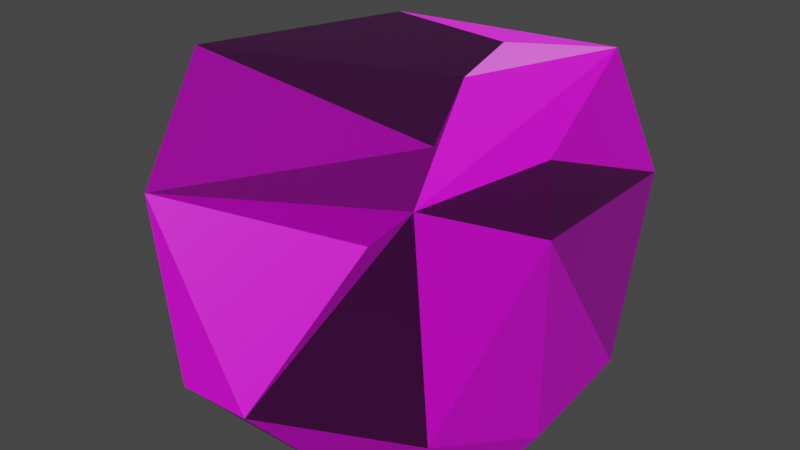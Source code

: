 # Source: stones.blend  (saved by Blender 2.81.16; exported with 4.5.12 LTS)
import bpy
from mathutils import Matrix  # noqa: F401  (used for matrix-valued properties, if any)

bpy.ops.wm.read_factory_settings(use_empty=True)
scene = bpy.context.scene
scene.name = 'Scene'

# ---- collections
col_collection = bpy.data.collections.new('Collection'); scene.collection.children.link(col_collection)

# ---- images (referenced by path relative to the original .blend; pixels are not part of the script)
import os
ASSET_DIR = os.environ.get("B2B_ASSET_DIR", "")  # directory of the original .blend (textures are referenced by path, not embedded)
HERE = os.path.dirname(os.path.abspath(__file__))  # packed textures are extracted next to this script under _unpacked/

def load_image(name, relpath, width, height, colorspace="sRGB"):
    """Load a texture the original file referenced (path relative to the .blend, or extracted next to this script)."""
    p = next((c for c in (os.path.join(HERE, relpath), os.path.join(ASSET_DIR, relpath)) if relpath and os.path.exists(c)), "")
    if p:
        img = bpy.data.images.load(p, check_existing=True)
        img.name = name
    else:  # same state as the original file: an image datablock whose file is absent (Cycles renders it pink)
        img = bpy.data.images.new(name, width, height)
        img.source = "FILE"
        img.filepath = "//" + (relpath or name)
    img.colorspace_settings.name = colorspace
    return img
img_atlas_png = load_image('atlas.png', 'atlas.png', 1024, 1024, 'sRGB')
img_atlas_n_png = load_image('atlas_n.png', 'atlas_n.png', 1024, 1024, 'sRGB')

# ---- materials (node trees are filled in below, after node groups)
mat_material_001 = bpy.data.materials.new('Material.001')
mat_material_001.use_transparent_shadow = False

# ---- material node trees
mat_material_001.use_nodes = True; mat_material_001.node_tree.nodes.clear()
_N = mat_material_001.node_tree.nodes; _L = mat_material_001.node_tree.links
n0 = _N.new('ShaderNodeOutputMaterial'); n0.name = 'Material Output'; n0.location = (300, 300)
n1 = _N.new('ShaderNodeBsdfPrincipled'); n1.name = 'Principled BSDF'; n1.location = (10, 300)
n1.distribution = 'GGX'
n1.subsurface_method = 'BURLEY'
n1.inputs[3].default_value = 1.45
n1.inputs[27].default_value = (0.0, 0.0, 0.0, 1.0)
n1.inputs[28].default_value = 1.0
n2 = _N.new('ShaderNodeTexImage'); n2.name = 'Image Texture'; n2.location = (-280, 275)
n2.image = img_atlas_png
n2.interpolation = 'Closest'
n3 = _N.new('ShaderNodeTexImage'); n3.name = 'Image Texture.001'; n3.location = (-613, -109)
n3.image = img_atlas_n_png
n4 = _N.new('ShaderNodeNormalMap'); n4.name = 'Normal Map'; n4.location = (-261, -114)
_L.new(n1.outputs[0], n0.inputs[0])
_L.new(n2.outputs[0], n1.inputs[0])
_L.new(n4.outputs[0], n1.inputs[5])
_L.new(n3.outputs[0], n4.inputs[1])
n0.is_active_output = True

# ---- world
world_world = bpy.data.worlds.new('World'); scene.world = world_world
world_world.use_nodes = True; world_world.node_tree.nodes.clear()
_N = world_world.node_tree.nodes; _L = world_world.node_tree.links
n0 = _N.new('ShaderNodeOutputWorld'); n0.name = 'World Output'; n0.location = (300, 300)
n1 = _N.new('ShaderNodeBackground'); n1.name = 'Background'; n1.location = (10, 300)
n1.inputs[0].default_value = (0.05088, 0.05088, 0.05088, 1.0)
_L.new(n1.outputs[0], n0.inputs[0])
n0.is_active_output = True
world_world.color = (0.05088, 0.05088, 0.05088)
world_world.use_sun_shadow = False
world_world.sun_shadow_jitter_overblur = 0.0

# ---- meshes
me_cube_002 = bpy.data.meshes.new('Cube.002')
me_cube_002.from_pydata([(1.0, 0.0, 0.0), (-1.0, 1.0, 0.0), (-0.1036, -1.293, 0.349), (0.9192, 0.9786, -0.000778), (0.4371, 0.294, 2.232), (1.047, 1.047, 1.368), (0.8656, 0.7808, 2.168), (0.6047, -1.04, 1.569), (-0.5703, 0.6076, 2.146), (-0.2705, 1.0, 2.0), (-1.121, 1.019, 1.397), (-1.071, -0.6115, 2.129), (0.5948, -0.2777, 2.221), (0.8557, -0.8557, 2.1), (-1.0, -1.0, 0.0), (-1.101, -1.057, 1.344), (0.8943, -1.047, 1.852), (1.0, -1.0, 0.0), (0.9806, -0.03402, 1.794), (0.9703, -1.013, 0.5197), (1.183, -0.3093, 1.501), (-1.164, 1.127, 0.3688)], [], [(9, 6, 10), (20, 18, 16, 19), (2, 7, 15), (1, 3, 0, 17, 14), (8, 4, 6, 9), (4, 12, 13, 16, 18, 6), (14, 15, 21, 1), (8, 9, 10, 11), (11, 10, 15), (4, 8, 11, 12), (12, 11, 13), (13, 11, 15, 16), (2, 15, 14), (7, 2, 17, 19, 16), (2, 14, 17), (15, 7, 16), (0, 20, 19, 17), (3, 5, 20, 0), (5, 6, 18, 20), (6, 5, 10), (1, 21, 5, 3), (21, 15, 10), (5, 21, 10)])
_uv = me_cube_002.uv_layers.new(name='UVMap')
_uv.uv.foreach_set('vector', [0.5, 0.0, 1.0, 0.0, 1.0, 0.5, 0.5, 0.0, 1.0, 0.0, 1.0, 0.5, 0.5, 0.5, 0.5, 0.0, 1.0, 0.0, 1.0, 0.5, 0.75, 0.5, 0.9878, 0.3273, 0.8969, 0.04775, 0.6031, 0.04775, 0.5122, 0.3273, 0.5, 0.0, 1.0, 0.0, 1.0, 0.5, 0.5, 0.5, 0.75, 0.5, 0.9665, 0.375, 0.9665, 0.125, 0.75, 0.0, 0.5335, 0.125, 0.5335, 0.375, 0.5, 0.0, 1.0, 0.0, 1.0, 0.5, 0.5, 0.5, 0.5, 0.0, 1.0, 0.0, 1.0, 0.5, 0.5, 0.5, 0.5, 0.0, 1.0, 0.0, 1.0, 0.5, 0.5, 0.0, 1.0, 0.0, 1.0, 0.5, 0.5, 0.5, 0.5, 0.0, 1.0, 0.0, 1.0, 0.5, 0.5, 0.0, 1.0, 0.0, 1.0, 0.5, 0.5, 0.5, 0.5, 0.0, 1.0, 0.0, 1.0, 0.5, 0.75, 0.5, 0.9878, 0.3273, 0.8969, 0.04775, 0.6031, 0.04775, 0.5122, 0.3273, 0.5, 0.0, 1.0, 0.0, 1.0, 0.5, 0.5, 0.0, 1.0, 0.0, 1.0, 0.5, 0.5, 0.0, 1.0, 0.0, 1.0, 0.5, 0.5, 0.5, 0.5, 0.0, 1.0, 0.0, 1.0, 0.5, 0.5, 0.5, 0.5, 0.0, 1.0, 0.0, 1.0, 0.5, 0.5, 0.5, 0.5, 0.0, 1.0, 0.0, 1.0, 0.5, 0.5, 0.0, 1.0, 0.0, 1.0, 0.5, 0.5, 0.5, 0.5, 0.0, 1.0, 0.0, 1.0, 0.5, 0.5, 0.0, 1.0, 0.0, 1.0, 0.5])
me_cube_002.materials.append(mat_material_001)
me_cube_002.use_remesh_fix_poles = True
me_cube_002.use_remesh_preserve_attributes = False
me_cube_002.use_mirror_vertex_groups = False
me_cube_002.update()

# ---- objects
ob_stones = bpy.data.objects.new('Stones', me_cube_002)

# ---- transforms, parenting, visibility, modifiers, constraints
ob_stones.location = (0.0, 0.0, 0.0)
ob_stones.scale = (0.45, 0.45, 0.45)
ob_stones.lineart.crease_threshold = 0.0

# ---- collection membership
col_collection.objects.link(ob_stones)

# ---- scene / render settings (as saved in the file)
scene.frame_start = 1; scene.frame_end = 250; scene.frame_set(1)
scene.render.engine = 'BLENDER_EEVEE_NEXT'
scene.cycles.use_denoising = False
scene.cycles.samples = 128
scene.cycles.sampling_pattern = 'TABULATED_SOBOL'
scene.cycles.use_adaptive_sampling = False
scene.cycles.use_light_tree = False
scene.view_settings.view_transform = 'Filmic'
bpy.context.view_layer.update()

# ---- added for rendering (the .blend has no active camera and no usable light): camera, sun
cam_auto = bpy.data.cameras.new('AutoCamera')
cam_auto.lens = 50.0
cam_auto.sensor_width = 36.0
cam_auto.clip_end = 1000.0
ob_auto_camera = bpy.data.objects.new('AutoCamera', cam_auto)
scene.collection.objects.link(ob_auto_camera)
ob_auto_camera.location = (1.68785, -2.05761, 1.84905)
ob_auto_camera.rotation_euler = (1.09748, -7.21219e-08, 0.694738)
scene.camera = ob_auto_camera
light_auto_sun = bpy.data.lights.new('AutoSun', 'SUN')
light_auto_sun.energy = 3.0
light_auto_sun.angle = 0.0523599
ob_auto_sun = bpy.data.objects.new('AutoSun', light_auto_sun)
scene.collection.objects.link(ob_auto_sun)
ob_auto_sun.rotation_euler = (0.872665, 0.174533, 0.523599)
bpy.context.view_layer.update()

